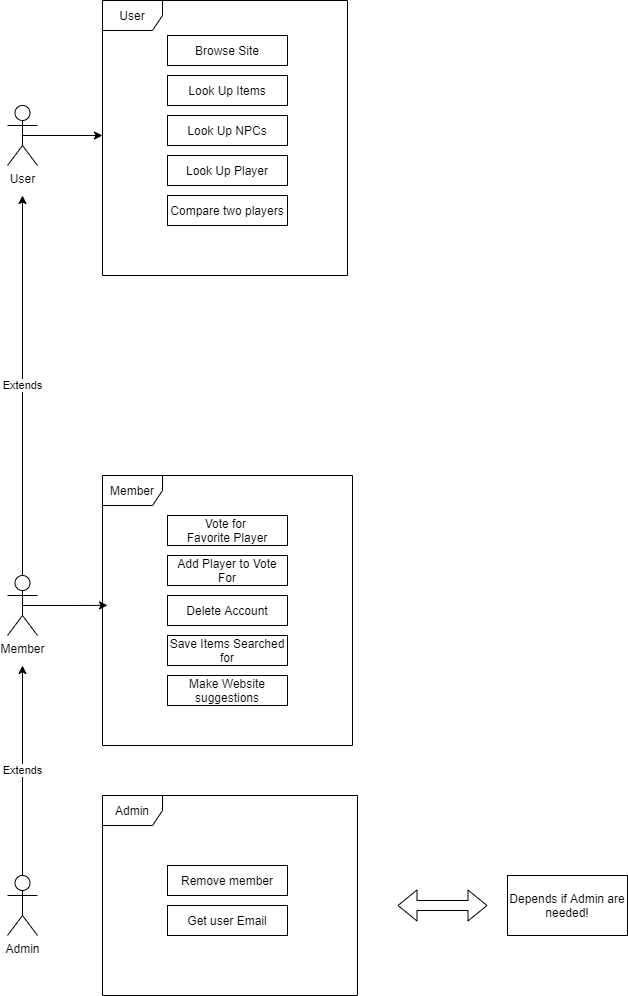

The diagram above was exported from draw.io. Its source (the exported page's mxGraphModel, read from the mxfile embedded in the PNG):
<mxGraphModel dx="1166" dy="1045" grid="1" gridSize="10" guides="1" tooltips="1" connect="1" arrows="1" fold="1" page="1" pageScale="1" pageWidth="850" pageHeight="1100" math="0" shadow="0">
  <root>
    <mxCell id="_AQXCFPv0suEL685kw23-0" />
    <mxCell id="_AQXCFPv0suEL685kw23-1" parent="_AQXCFPv0suEL685kw23-0" />
    <mxCell id="_AQXCFPv0suEL685kw23-24" style="edgeStyle=orthogonalEdgeStyle;rounded=0;orthogonalLoop=1;jettySize=auto;html=1;exitX=0.5;exitY=0.5;exitDx=0;exitDy=0;exitPerimeter=0;" edge="1" parent="_AQXCFPv0suEL685kw23-1" source="_AQXCFPv0suEL685kw23-2">
      <mxGeometry relative="1" as="geometry">
        <mxPoint x="375" y="150" as="targetPoint" />
      </mxGeometry>
    </mxCell>
    <mxCell id="_AQXCFPv0suEL685kw23-2" value="User" style="shape=umlActor;verticalLabelPosition=bottom;verticalAlign=top;html=1;outlineConnect=0;" vertex="1" parent="_AQXCFPv0suEL685kw23-1">
      <mxGeometry x="280" y="120" width="30" height="60" as="geometry" />
    </mxCell>
    <mxCell id="_AQXCFPv0suEL685kw23-14" value="Extends" style="edgeStyle=orthogonalEdgeStyle;rounded=0;orthogonalLoop=1;jettySize=auto;html=1;exitX=0.5;exitY=0;exitDx=0;exitDy=0;exitPerimeter=0;" edge="1" parent="_AQXCFPv0suEL685kw23-1" source="_AQXCFPv0suEL685kw23-3">
      <mxGeometry relative="1" as="geometry">
        <mxPoint x="295" y="210" as="targetPoint" />
      </mxGeometry>
    </mxCell>
    <mxCell id="_AQXCFPv0suEL685kw23-23" style="edgeStyle=orthogonalEdgeStyle;rounded=0;orthogonalLoop=1;jettySize=auto;html=1;exitX=0.5;exitY=0.5;exitDx=0;exitDy=0;exitPerimeter=0;entryX=0.02;entryY=0.481;entryDx=0;entryDy=0;entryPerimeter=0;" edge="1" parent="_AQXCFPv0suEL685kw23-1" source="_AQXCFPv0suEL685kw23-3" target="_AQXCFPv0suEL685kw23-20">
      <mxGeometry relative="1" as="geometry" />
    </mxCell>
    <mxCell id="_AQXCFPv0suEL685kw23-3" value="Member" style="shape=umlActor;verticalLabelPosition=bottom;verticalAlign=top;html=1;outlineConnect=0;" vertex="1" parent="_AQXCFPv0suEL685kw23-1">
      <mxGeometry x="280" y="590" width="30" height="60" as="geometry" />
    </mxCell>
    <mxCell id="_AQXCFPv0suEL685kw23-5" value="Browse Site" style="rounded=0;whiteSpace=wrap;html=1;" vertex="1" parent="_AQXCFPv0suEL685kw23-1">
      <mxGeometry x="440" y="50" width="120" height="30" as="geometry" />
    </mxCell>
    <mxCell id="_AQXCFPv0suEL685kw23-7" value="Look Up Items" style="rounded=0;whiteSpace=wrap;html=1;" vertex="1" parent="_AQXCFPv0suEL685kw23-1">
      <mxGeometry x="440" y="90" width="120" height="30" as="geometry" />
    </mxCell>
    <mxCell id="_AQXCFPv0suEL685kw23-8" value="Look Up NPCs" style="rounded=0;whiteSpace=wrap;html=1;" vertex="1" parent="_AQXCFPv0suEL685kw23-1">
      <mxGeometry x="440" y="130" width="120" height="30" as="geometry" />
    </mxCell>
    <mxCell id="_AQXCFPv0suEL685kw23-9" value="Look Up Player" style="rounded=0;whiteSpace=wrap;html=1;" vertex="1" parent="_AQXCFPv0suEL685kw23-1">
      <mxGeometry x="440" y="170" width="120" height="30" as="geometry" />
    </mxCell>
    <mxCell id="_AQXCFPv0suEL685kw23-11" value="Compare two players" style="rounded=0;whiteSpace=wrap;html=1;" vertex="1" parent="_AQXCFPv0suEL685kw23-1">
      <mxGeometry x="440" y="210" width="120" height="30" as="geometry" />
    </mxCell>
    <mxCell id="_AQXCFPv0suEL685kw23-15" value="Vote for&amp;nbsp;&lt;br&gt;Favorite Player" style="rounded=0;whiteSpace=wrap;html=1;" vertex="1" parent="_AQXCFPv0suEL685kw23-1">
      <mxGeometry x="440" y="530" width="120" height="30" as="geometry" />
    </mxCell>
    <mxCell id="_AQXCFPv0suEL685kw23-16" value="Add Player to Vote For" style="rounded=0;whiteSpace=wrap;html=1;" vertex="1" parent="_AQXCFPv0suEL685kw23-1">
      <mxGeometry x="440" y="570" width="120" height="30" as="geometry" />
    </mxCell>
    <mxCell id="_AQXCFPv0suEL685kw23-17" value="Delete Account" style="rounded=0;whiteSpace=wrap;html=1;" vertex="1" parent="_AQXCFPv0suEL685kw23-1">
      <mxGeometry x="440" y="610" width="120" height="30" as="geometry" />
    </mxCell>
    <mxCell id="_AQXCFPv0suEL685kw23-18" value="Save Items Searched for" style="rounded=0;whiteSpace=wrap;html=1;" vertex="1" parent="_AQXCFPv0suEL685kw23-1">
      <mxGeometry x="440" y="650" width="120" height="30" as="geometry" />
    </mxCell>
    <mxCell id="_AQXCFPv0suEL685kw23-19" value="Make Website suggestions" style="rounded=0;whiteSpace=wrap;html=1;" vertex="1" parent="_AQXCFPv0suEL685kw23-1">
      <mxGeometry x="440" y="690" width="120" height="30" as="geometry" />
    </mxCell>
    <mxCell id="_AQXCFPv0suEL685kw23-20" value="Member" style="shape=umlFrame;whiteSpace=wrap;html=1;" vertex="1" parent="_AQXCFPv0suEL685kw23-1">
      <mxGeometry x="375" y="490" width="250" height="270" as="geometry" />
    </mxCell>
    <mxCell id="_AQXCFPv0suEL685kw23-21" value="User" style="shape=umlFrame;whiteSpace=wrap;html=1;" vertex="1" parent="_AQXCFPv0suEL685kw23-1">
      <mxGeometry x="375" y="15" width="245" height="275" as="geometry" />
    </mxCell>
    <mxCell id="_AQXCFPv0suEL685kw23-26" value="Extends" style="edgeStyle=orthogonalEdgeStyle;rounded=0;orthogonalLoop=1;jettySize=auto;html=1;exitX=0.5;exitY=0;exitDx=0;exitDy=0;exitPerimeter=0;" edge="1" parent="_AQXCFPv0suEL685kw23-1" source="_AQXCFPv0suEL685kw23-25">
      <mxGeometry relative="1" as="geometry">
        <mxPoint x="295" y="680" as="targetPoint" />
      </mxGeometry>
    </mxCell>
    <mxCell id="_AQXCFPv0suEL685kw23-25" value="Admin" style="shape=umlActor;verticalLabelPosition=bottom;verticalAlign=top;html=1;outlineConnect=0;" vertex="1" parent="_AQXCFPv0suEL685kw23-1">
      <mxGeometry x="280" y="890" width="30" height="60" as="geometry" />
    </mxCell>
    <mxCell id="_AQXCFPv0suEL685kw23-27" value="Remove member" style="rounded=0;whiteSpace=wrap;html=1;" vertex="1" parent="_AQXCFPv0suEL685kw23-1">
      <mxGeometry x="440" y="880" width="120" height="30" as="geometry" />
    </mxCell>
    <mxCell id="_AQXCFPv0suEL685kw23-28" value="Get user Email" style="rounded=0;whiteSpace=wrap;html=1;" vertex="1" parent="_AQXCFPv0suEL685kw23-1">
      <mxGeometry x="440" y="920" width="120" height="30" as="geometry" />
    </mxCell>
    <mxCell id="_AQXCFPv0suEL685kw23-29" value="Admin" style="shape=umlFrame;whiteSpace=wrap;html=1;" vertex="1" parent="_AQXCFPv0suEL685kw23-1">
      <mxGeometry x="375" y="810" width="255" height="200" as="geometry" />
    </mxCell>
    <mxCell id="_AQXCFPv0suEL685kw23-30" value="" style="shape=flexArrow;endArrow=classic;startArrow=classic;html=1;" edge="1" parent="_AQXCFPv0suEL685kw23-1">
      <mxGeometry width="50" height="50" relative="1" as="geometry">
        <mxPoint x="670" y="920" as="sourcePoint" />
        <mxPoint x="760" y="920" as="targetPoint" />
      </mxGeometry>
    </mxCell>
    <mxCell id="_AQXCFPv0suEL685kw23-31" value="Depends if Admin are needed!" style="rounded=0;whiteSpace=wrap;html=1;" vertex="1" parent="_AQXCFPv0suEL685kw23-1">
      <mxGeometry x="780" y="890" width="120" height="60" as="geometry" />
    </mxCell>
  </root>
</mxGraphModel>